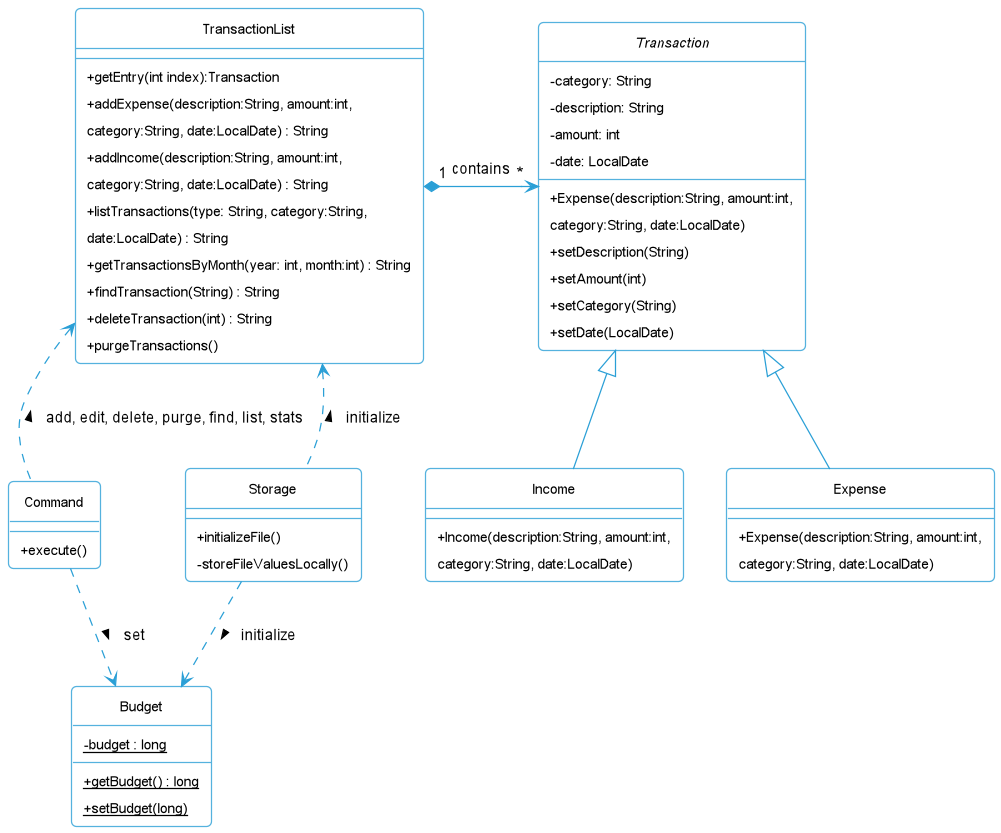

The diagram above was rendered by PlantUML. Its source (embedded in the PNG):
@startuml
!include Style.puml

class TransactionList {
    + getEntry(int index):Transaction
    + addExpense(description:String, amount:int,
              category:String, date:LocalDate) : String
    + addIncome(description:String, amount:int,
              category:String, date:LocalDate) : String
    + listTransactions(type: String, category:String,
              date:LocalDate) : String
    + getTransactionsByMonth(year: int, month:int) : String
    + findTransaction(String) : String
    + deleteTransaction(int) : String
    + purgeTransactions()

}

abstract class "Transaction"{
    - category: String
    - description: String
    - amount: int
    - date: LocalDate
    + Expense(description:String, amount:int,
                  category:String, date:LocalDate)
    + setDescription(String)
    + setAmount(int)
    + setCategory(String)
    + setDate(LocalDate)
}

class Income {
    + Income(description:String, amount:int,
              category:String, date:LocalDate)
}

class Expense {
    + Expense(description:String, amount:int,
              category:String, date:LocalDate)
}

abstract class Command {
    + execute()
}

abstract class Storage {
    + initializeFile()
    - storeFileValuesLocally()
}


class Budget{
    - budget : long {static}
    + getBudget() : long {static}
    + setBudget(long) {static}
}

together {
  class Command
  class Income
  class Expense
}


together {
  class Storage
  class TransactionList
  class Budget
}


Income -up-|> "Transaction"
Expense -up-|> "Transaction"

TransactionList "1" *-right> "*" "Transaction" : contains
Storage -[dashed]down-> "Budget" : initialize >
Storage -[dashed]up-> "TransactionList" : initialize >
Command -[dashed]down-> "Budget" : set >
Command -[dashed]up-> "TransactionList" : add, edit, delete, purge, find, list, stats >



@enduml